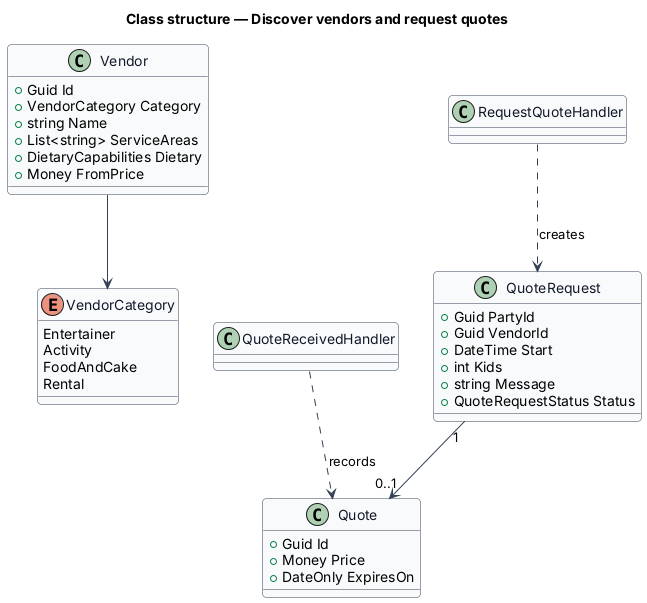

The diagram above was rendered by PlantUML. Its source (embedded in the PNG):
@startuml
skinparam backgroundColor #FFFFFF
skinparam shadowing false
skinparam roundcorner 8
skinparam defaultFontName Arial
skinparam ArrowColor #344054
skinparam class {
  BorderColor #344054
  FontColor #101828
  BackgroundColor #F9FAFB
}
title Class structure — Discover vendors and request quotes

enum VendorCategory {
  Entertainer
  Activity
  FoodAndCake
  Rental
}
class Vendor {
  +Guid Id
  +VendorCategory Category
  +string Name
  +List<string> ServiceAreas
  +DietaryCapabilities Dietary
  +Money FromPrice
}
class QuoteRequest {
  +Guid PartyId
  +Guid VendorId
  +DateTime Start
  +int Kids
  +string Message
  +QuoteRequestStatus Status
}
class Quote {
  +Guid Id
  +Money Price
  +DateOnly ExpiresOn
}
Vendor --> VendorCategory
QuoteRequest "1" --> "0..1" Quote
RequestQuoteHandler ..> QuoteRequest : creates
QuoteReceivedHandler ..> Quote : records
@enduml